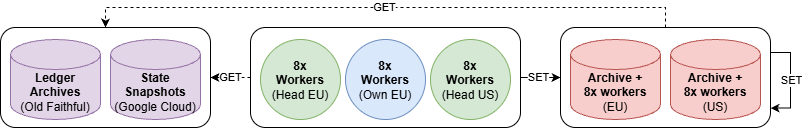

The diagram above was exported from draw.io. Its source (the exported page's mxGraphModel, read from the mxfile embedded in the PNG):
<mxGraphModel dx="2194" dy="1242" grid="0" gridSize="10" guides="1" tooltips="1" connect="1" arrows="1" fold="1" page="1" pageScale="1" pageWidth="850" pageHeight="1100" math="0" shadow="0">
  <root>
    <mxCell id="0" />
    <mxCell id="1" parent="0" />
    <mxCell id="QnWyGZFHYnwBzjtsTtLA-36" parent="1" style="shape=cylinder3;whiteSpace=wrap;html=1;boundedLbl=1;backgroundOutline=1;size=15;fillColor=#e1d5e7;strokeColor=#9673a6;fontFamily=Helvetica;" value="&lt;b&gt;Ledger Archives&lt;br&gt;&lt;/b&gt;(Old Faithful)" vertex="1">
      <mxGeometry height="80" width="90" x="40" y="522" as="geometry" />
    </mxCell>
    <mxCell id="QnWyGZFHYnwBzjtsTtLA-37" parent="1" style="shape=cylinder3;whiteSpace=wrap;html=1;boundedLbl=1;backgroundOutline=1;size=15;fillColor=#e1d5e7;strokeColor=#9673a6;fontFamily=Helvetica;" value="&lt;div&gt;&lt;b&gt;State Snapshots&lt;/b&gt;&lt;/div&gt;&lt;div&gt;(Google Cloud)&lt;/div&gt;" vertex="1">
      <mxGeometry height="80" width="90" x="140" y="522" as="geometry" />
    </mxCell>
    <mxCell id="xxTRimY4-KS4-6_Y2k7Z-5" parent="1" style="shape=cylinder3;whiteSpace=wrap;html=1;boundedLbl=1;backgroundOutline=1;size=15;fillColor=#f8cecc;strokeColor=#b85450;fontFamily=Helvetica;" value="&lt;b&gt;Archive +&lt;br&gt;8x workers&lt;/b&gt;&lt;br&gt;(US)" vertex="1">
      <mxGeometry height="80" width="90" x="700" y="522" as="geometry" />
    </mxCell>
    <mxCell id="xxTRimY4-KS4-6_Y2k7Z-6" parent="1" style="shape=cylinder3;whiteSpace=wrap;html=1;boundedLbl=1;backgroundOutline=1;size=15;fillColor=#f8cecc;strokeColor=#b85450;fontFamily=Helvetica;" value="&lt;b&gt;Archive +&lt;br&gt;8x workers&lt;br&gt;&lt;/b&gt;&lt;div&gt;(EU)&lt;/div&gt;" vertex="1">
      <mxGeometry height="80" width="90" x="600" y="522" as="geometry" />
    </mxCell>
    <mxCell id="xxTRimY4-KS4-6_Y2k7Z-18" parent="1" style="ellipse;whiteSpace=wrap;html=1;shapeInside=1;aspect=fixed;fillColor=#d5e8d4;strokeColor=#82b366;fontFamily=Helvetica;" value="&lt;div&gt;&lt;br&gt;&lt;/div&gt;&lt;div&gt;&lt;b&gt;8x Workers&lt;br&gt;&lt;/b&gt;(Head US)&lt;/div&gt;" vertex="1">
      <mxGeometry height="80" width="80" x="460" y="522" as="geometry" />
    </mxCell>
    <mxCell id="xxTRimY4-KS4-6_Y2k7Z-20" parent="1" style="ellipse;whiteSpace=wrap;html=1;shapeInside=1;aspect=fixed;fillColor=#dae8fc;strokeColor=#6c8ebf;fontFamily=Helvetica;" value="&lt;div&gt;&lt;br&gt;&lt;/div&gt;&lt;div&gt;&lt;b&gt;8x Workers&lt;br&gt;&lt;/b&gt;(Own EU)&lt;/div&gt;" vertex="1">
      <mxGeometry height="80" width="80" x="375" y="522" as="geometry" />
    </mxCell>
    <mxCell id="xxTRimY4-KS4-6_Y2k7Z-21" parent="1" style="ellipse;whiteSpace=wrap;html=1;shapeInside=1;aspect=fixed;fillColor=#d5e8d4;strokeColor=#82b366;fontFamily=Helvetica;" value="&lt;div&gt;&lt;br&gt;&lt;/div&gt;&lt;div&gt;&lt;b&gt;8x Workers&lt;br&gt;&lt;/b&gt;(Head EU)&lt;/div&gt;" vertex="1">
      <mxGeometry height="80" width="80" x="290" y="522" as="geometry" />
    </mxCell>
    <mxCell id="xxTRimY4-KS4-6_Y2k7Z-22" parent="1" style="rounded=1;whiteSpace=wrap;html=1;roundedPerimeter=1;fillColor=none;fontFamily=Helvetica;" value="" vertex="1">
      <mxGeometry height="100" width="210" x="30" y="510" as="geometry" />
    </mxCell>
    <mxCell id="xxTRimY4-KS4-6_Y2k7Z-24" edge="1" parent="1" source="xxTRimY4-KS4-6_Y2k7Z-23" style="edgeStyle=orthogonalEdgeStyle;rounded=0;orthogonalLoop=1;jettySize=auto;html=1;entryX=1;entryY=0.5;entryDx=0;entryDy=0;defaultLabelBackgroundColor=page;dashed=1;fontFamily=Helvetica;" target="xxTRimY4-KS4-6_Y2k7Z-22">
      <mxGeometry relative="1" as="geometry" />
    </mxCell>
    <mxCell id="xxTRimY4-KS4-6_Y2k7Z-25" connectable="0" parent="xxTRimY4-KS4-6_Y2k7Z-24" style="edgeLabel;html=1;align=center;verticalAlign=middle;resizable=0;points=[];inheritText=fontSize,fontColor,fontStyle,textOpacity,labelBorderColor,labelBorderWidth,labelBackgroundColor,defaultLabelBackgroundColor,labelPadding;defaultLabelBackgroundColor=page;fontFamily=Helvetica;" value="&lt;div&gt;GET&lt;/div&gt;" vertex="1">
      <mxGeometry relative="1" x="0.0401" as="geometry">
        <mxPoint as="offset" />
      </mxGeometry>
    </mxCell>
    <mxCell id="xxTRimY4-KS4-6_Y2k7Z-27" edge="1" parent="1" source="xxTRimY4-KS4-6_Y2k7Z-23" style="edgeStyle=orthogonalEdgeStyle;rounded=0;orthogonalLoop=1;jettySize=auto;html=1;entryX=0;entryY=0.5;entryDx=0;entryDy=0;defaultLabelBackgroundColor=page;fontFamily=Helvetica;" target="xxTRimY4-KS4-6_Y2k7Z-26">
      <mxGeometry relative="1" as="geometry" />
    </mxCell>
    <mxCell id="xxTRimY4-KS4-6_Y2k7Z-32" connectable="0" parent="xxTRimY4-KS4-6_Y2k7Z-27" style="edgeLabel;html=1;align=center;verticalAlign=middle;resizable=0;points=[];inheritText=fontSize,fontColor,fontStyle,textOpacity,labelBorderColor,labelBorderWidth,labelBackgroundColor,defaultLabelBackgroundColor,labelPadding;defaultLabelBackgroundColor=page;fontFamily=Helvetica;" value="SET" vertex="1">
      <mxGeometry relative="1" x="-0.1603" as="geometry">
        <mxPoint as="offset" />
      </mxGeometry>
    </mxCell>
    <mxCell id="xxTRimY4-KS4-6_Y2k7Z-23" parent="1" style="rounded=1;whiteSpace=wrap;html=1;roundedPerimeter=1;fillColor=none;fontFamily=Helvetica;" value="" vertex="1">
      <mxGeometry height="100" width="270" x="280" y="510" as="geometry" />
    </mxCell>
    <mxCell id="xxTRimY4-KS4-6_Y2k7Z-33" edge="1" parent="1" source="xxTRimY4-KS4-6_Y2k7Z-26" style="edgeStyle=orthogonalEdgeStyle;rounded=0;orthogonalLoop=1;jettySize=auto;html=1;entryX=0.5;entryY=0;entryDx=0;entryDy=0;defaultLabelBackgroundColor=page;libavoidRouting=1;dashed=1;startSize=6;fontFamily=Helvetica;" target="xxTRimY4-KS4-6_Y2k7Z-22">
      <mxGeometry relative="1" as="geometry">
        <Array as="points">
          <mxPoint x="695" y="490" />
          <mxPoint x="135" y="490" />
        </Array>
      </mxGeometry>
    </mxCell>
    <mxCell id="xxTRimY4-KS4-6_Y2k7Z-34" connectable="0" parent="xxTRimY4-KS4-6_Y2k7Z-33" style="edgeLabel;html=1;align=center;verticalAlign=middle;resizable=0;points=[];inheritText=fontSize,fontColor,fontStyle,textOpacity,labelBorderColor,labelBorderWidth,labelBackgroundColor,defaultLabelBackgroundColor,labelPadding;defaultLabelBackgroundColor=page;fontFamily=Helvetica;" value="GET" vertex="1">
      <mxGeometry relative="1" x="0.0056" y="-1" as="geometry">
        <mxPoint as="offset" />
      </mxGeometry>
    </mxCell>
    <mxCell id="xxTRimY4-KS4-6_Y2k7Z-26" parent="1" style="rounded=1;whiteSpace=wrap;html=1;roundedPerimeter=1;fillColor=none;fontFamily=Helvetica;" value="" vertex="1">
      <mxGeometry height="100" width="210" x="590" y="510" as="geometry" />
    </mxCell>
    <mxCell id="xxTRimY4-KS4-6_Y2k7Z-37" edge="1" parent="1" source="xxTRimY4-KS4-6_Y2k7Z-26" style="edgeStyle=orthogonalEdgeStyle;rounded=0;orthogonalLoop=1;jettySize=auto;html=1;innerLoopWaypoints=1;exitX=1;exitY=0.25;exitDx=0;exitDy=0;entryX=1.004;entryY=0.808;entryDx=0;entryDy=0;defaultLabelBackgroundColor=page;fontFamily=Helvetica;" target="xxTRimY4-KS4-6_Y2k7Z-26">
      <mxGeometry relative="1" as="geometry" />
    </mxCell>
    <mxCell id="xxTRimY4-KS4-6_Y2k7Z-38" connectable="0" parent="xxTRimY4-KS4-6_Y2k7Z-37" style="edgeLabel;html=1;align=center;verticalAlign=middle;resizable=0;points=[];inheritText=fontSize,fontColor,fontStyle,textOpacity,labelBorderColor,labelBorderWidth,labelBackgroundColor,defaultLabelBackgroundColor,labelPadding;defaultLabelBackgroundColor=page;fontFamily=Helvetica;" value="SET" vertex="1">
      <mxGeometry relative="1" x="-0.0243" as="geometry">
        <mxPoint as="offset" />
      </mxGeometry>
    </mxCell>
  </root>
</mxGraphModel>